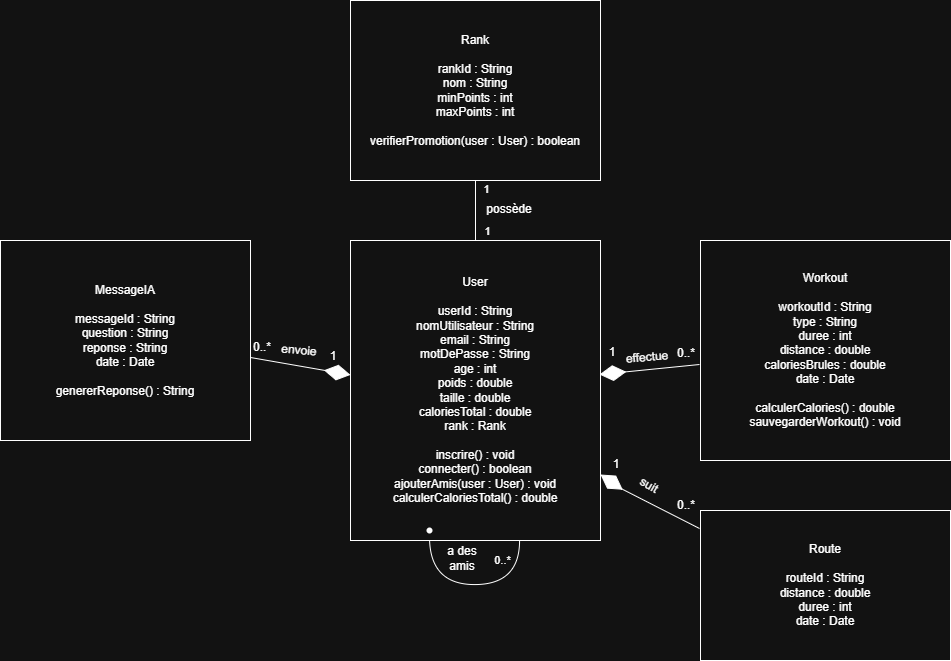

The diagram above was exported from draw.io. Its source (the exported page's mxGraphModel, read from the mxfile embedded in the PNG):
<mxGraphModel dx="1389" dy="703" grid="1" gridSize="10" guides="1" tooltips="1" connect="1" arrows="1" fold="1" page="1" pageScale="1" pageWidth="827" pageHeight="1169" math="0" shadow="0">
  <root>
    <mxCell id="0" />
    <mxCell id="1" parent="0" />
    <mxCell id="tENJAFW_GU9d_vgQLNNH-20" edge="1" parent="1" source="tENJAFW_GU9d_vgQLNNH-1" style="edgeStyle=orthogonalEdgeStyle;rounded=0;orthogonalLoop=1;jettySize=auto;html=1;curved=1;" target="tENJAFW_GU9d_vgQLNNH-19" value="">
      <mxGeometry relative="1" as="geometry">
        <Array as="points">
          <mxPoint x="640" y="810" />
          <mxPoint x="550" y="810" />
        </Array>
        <mxPoint x="550" y="800" as="targetPoint" />
      </mxGeometry>
    </mxCell>
    <mxCell id="tENJAFW_GU9d_vgQLNNH-21" connectable="0" parent="tENJAFW_GU9d_vgQLNNH-20" style="edgeLabel;html=1;align=center;verticalAlign=middle;resizable=0;points=[];" value="0..*" vertex="1">
      <mxGeometry relative="1" x="-0.7635" as="geometry">
        <mxPoint x="-18" y="-3" as="offset" />
      </mxGeometry>
    </mxCell>
    <mxCell id="tENJAFW_GU9d_vgQLNNH-1" parent="1" style="shape=rectangle;whiteSpace=wrap;html=1;" value="User&lt;br&gt;&lt;br&gt;userId : String&lt;br&gt;nomUtilisateur : String&lt;br&gt;email : String&lt;br&gt;motDePasse : String&lt;br&gt;age : int&lt;br&gt;poids : double&lt;br&gt;taille : double&lt;br&gt;caloriesTotal : double&lt;div&gt;rank : Rank&lt;br&gt;&lt;br&gt;inscrire() : void&lt;br&gt;connecter() : boolean&lt;br&gt;ajouterAmis(user : User) : void&lt;br&gt;calculerCaloriesTotal() : double&lt;/div&gt;" vertex="1">
      <mxGeometry height="300" width="250" x="471" y="466" as="geometry" />
    </mxCell>
    <mxCell id="tENJAFW_GU9d_vgQLNNH-2" parent="1" style="shape=rectangle;whiteSpace=wrap;html=1;" value="Workout&lt;br&gt;&lt;br&gt;workoutId : String&lt;br&gt;type : String&lt;br&gt;duree : int&lt;br&gt;distance : double&lt;br&gt;caloriesBrules : double&lt;br&gt;date : Date&lt;br&gt;&lt;br&gt;calculerCalories() : double&lt;br&gt;sauvegarderWorkout() : void" vertex="1">
      <mxGeometry height="220" width="250" x="821" y="466" as="geometry" />
    </mxCell>
    <mxCell id="tENJAFW_GU9d_vgQLNNH-3" parent="1" style="shape=rectangle;whiteSpace=wrap;html=1;" value="Route&lt;br&gt;&lt;br&gt;routeId : String&lt;br&gt;distance : double&lt;br&gt;duree : int&lt;br&gt;date : Date" vertex="1">
      <mxGeometry height="150" width="250" x="821" y="736" as="geometry" />
    </mxCell>
    <mxCell id="tENJAFW_GU9d_vgQLNNH-4" parent="1" style="shape=rectangle;whiteSpace=wrap;html=1;" value="MessageIA&lt;br&gt;&lt;br&gt;messageId : String&lt;br&gt;question : String&lt;br&gt;reponse : String&lt;br&gt;date : Date&lt;br&gt;&lt;br&gt;genererReponse() : String" vertex="1">
      <mxGeometry height="200" width="250" x="121" y="466" as="geometry" />
    </mxCell>
    <mxCell id="tENJAFW_GU9d_vgQLNNH-5" parent="1" style="shape=rectangle;whiteSpace=wrap;html=1;" value="Rank&lt;br&gt;&lt;br&gt;rankId : String&lt;br&gt;nom : String&lt;br&gt;minPoints : int&lt;br&gt;maxPoints : int&lt;br&gt;&lt;br&gt;verifierPromotion(user : User) : boolean" vertex="1">
      <mxGeometry height="180" width="250" x="471" y="226" as="geometry" />
    </mxCell>
    <mxCell id="tENJAFW_GU9d_vgQLNNH-9" edge="1" parent="1" source="tENJAFW_GU9d_vgQLNNH-1" style="endArrow=none;" target="tENJAFW_GU9d_vgQLNNH-5">
      <mxGeometry relative="1" as="geometry" />
    </mxCell>
    <mxCell id="tENJAFW_GU9d_vgQLNNH-17" connectable="0" parent="tENJAFW_GU9d_vgQLNNH-9" style="edgeLabel;html=1;align=center;verticalAlign=middle;resizable=0;points=[];" value="1" vertex="1">
      <mxGeometry relative="1" x="-0.6829" as="geometry">
        <mxPoint x="11" as="offset" />
      </mxGeometry>
    </mxCell>
    <mxCell id="tENJAFW_GU9d_vgQLNNH-18" connectable="0" parent="tENJAFW_GU9d_vgQLNNH-9" style="edgeLabel;html=1;align=center;verticalAlign=middle;resizable=0;points=[];" value="1" vertex="1">
      <mxGeometry relative="1" x="0.4981" y="1" as="geometry">
        <mxPoint x="11" y="-6" as="offset" />
      </mxGeometry>
    </mxCell>
    <mxCell id="tENJAFW_GU9d_vgQLNNH-19" parent="1" style="shape=waypoint;sketch=0;size=6;pointerEvents=1;points=[];fillColor=default;resizable=0;rotatable=0;perimeter=centerPerimeter;snapToPoint=1;" value="" vertex="1">
      <mxGeometry height="20" width="20" x="540" y="746" as="geometry" />
    </mxCell>
    <mxCell id="tENJAFW_GU9d_vgQLNNH-22" parent="1" style="text;html=1;whiteSpace=wrap;strokeColor=none;fillColor=none;align=center;verticalAlign=middle;rounded=0;" value="possède" vertex="1">
      <mxGeometry height="30" width="60" x="600" y="420" as="geometry" />
    </mxCell>
    <mxCell id="tENJAFW_GU9d_vgQLNNH-23" parent="1" style="text;html=1;whiteSpace=wrap;strokeColor=none;fillColor=none;align=center;verticalAlign=middle;rounded=0;" value="a des amis" vertex="1">
      <mxGeometry height="30" width="60" x="553" y="769" as="geometry" />
    </mxCell>
    <mxCell id="tENJAFW_GU9d_vgQLNNH-24" parent="1" style="text;html=1;whiteSpace=wrap;strokeColor=none;fillColor=none;align=center;verticalAlign=middle;rounded=0;rotation=5;" value="envoie" vertex="1">
      <mxGeometry height="30" width="60" x="390" y="561" as="geometry" />
    </mxCell>
    <mxCell id="tENJAFW_GU9d_vgQLNNH-25" parent="1" style="text;html=1;whiteSpace=wrap;strokeColor=none;fillColor=none;align=center;verticalAlign=middle;rounded=0;rotation=-5;" value="effectue" vertex="1">
      <mxGeometry height="30" width="60" x="738" y="568" as="geometry" />
    </mxCell>
    <mxCell id="tENJAFW_GU9d_vgQLNNH-26" parent="1" style="text;html=1;whiteSpace=wrap;strokeColor=none;fillColor=none;align=center;verticalAlign=middle;rounded=0;rotation=30;" value="suit" vertex="1">
      <mxGeometry height="30" width="60" x="740" y="696" as="geometry" />
    </mxCell>
    <mxCell id="tENJAFW_GU9d_vgQLNNH-33" edge="1" parent="1" style="endArrow=diamondThin;endFill=1;endSize=24;html=1;rounded=0;" value="">
      <mxGeometry relative="1" width="160" as="geometry">
        <Array as="points">
          <mxPoint x="741.42" y="714" />
        </Array>
        <mxPoint x="820" y="754" as="sourcePoint" />
        <mxPoint x="720.9999999999999" y="700" as="targetPoint" />
      </mxGeometry>
    </mxCell>
    <mxCell id="tENJAFW_GU9d_vgQLNNH-34" edge="1" parent="1" style="endArrow=diamondThin;endFill=1;endSize=24;html=1;rounded=0;entryX=0;entryY=0.448;entryDx=0;entryDy=0;entryPerimeter=0;" target="tENJAFW_GU9d_vgQLNNH-1" value="">
      <mxGeometry relative="1" width="160" as="geometry">
        <Array as="points" />
        <mxPoint x="371" y="583" as="sourcePoint" />
        <mxPoint x="531" y="583" as="targetPoint" />
      </mxGeometry>
    </mxCell>
    <mxCell id="tENJAFW_GU9d_vgQLNNH-35" parent="1" style="text;html=1;whiteSpace=wrap;strokeColor=none;fillColor=none;align=center;verticalAlign=middle;rounded=0;" value="0..*" vertex="1">
      <mxGeometry height="30" width="60" x="353" y="558" as="geometry" />
    </mxCell>
    <mxCell id="tENJAFW_GU9d_vgQLNNH-36" parent="1" style="text;html=1;whiteSpace=wrap;strokeColor=none;fillColor=none;align=center;verticalAlign=middle;rounded=0;" value="1" vertex="1">
      <mxGeometry height="30" width="60" x="424" y="567" as="geometry" />
    </mxCell>
    <mxCell id="tENJAFW_GU9d_vgQLNNH-38" parent="1" style="text;html=1;whiteSpace=wrap;strokeColor=none;fillColor=none;align=center;verticalAlign=middle;rounded=0;" value="1" vertex="1">
      <mxGeometry height="30" width="60" x="707" y="675" as="geometry" />
    </mxCell>
    <mxCell id="tENJAFW_GU9d_vgQLNNH-39" parent="1" style="text;html=1;whiteSpace=wrap;strokeColor=none;fillColor=none;align=center;verticalAlign=middle;rounded=0;" value="0..*" vertex="1">
      <mxGeometry height="30" width="60" x="777" y="716" as="geometry" />
    </mxCell>
    <mxCell id="tENJAFW_GU9d_vgQLNNH-40" edge="1" parent="1" style="endArrow=diamondThin;endFill=1;endSize=24;html=1;rounded=0;" value="">
      <mxGeometry relative="1" width="160" as="geometry">
        <mxPoint x="820" y="590" as="sourcePoint" />
        <mxPoint x="720" y="600" as="targetPoint" />
      </mxGeometry>
    </mxCell>
    <mxCell id="tENJAFW_GU9d_vgQLNNH-41" parent="1" style="text;html=1;whiteSpace=wrap;strokeColor=none;fillColor=none;align=center;verticalAlign=middle;rounded=0;" value="1" vertex="1">
      <mxGeometry height="30" width="60" x="703" y="563" as="geometry" />
    </mxCell>
    <mxCell id="tENJAFW_GU9d_vgQLNNH-42" parent="1" style="text;html=1;whiteSpace=wrap;strokeColor=none;fillColor=none;align=center;verticalAlign=middle;rounded=0;" value="0..*" vertex="1">
      <mxGeometry height="30" width="60" x="777" y="564" as="geometry" />
    </mxCell>
  </root>
</mxGraphModel>